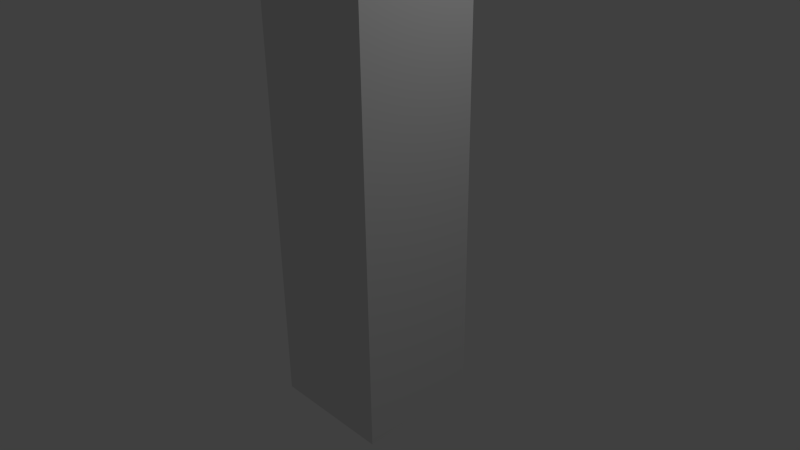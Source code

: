 # Source: tree_branch.blend  (saved by Blender 2.74.0; exported with 4.5.12 LTS)
import bpy
from mathutils import Matrix  # noqa: F401  (used for matrix-valued properties, if any)

bpy.ops.wm.read_factory_settings(use_empty=True)
scene = bpy.context.scene
scene.name = 'Scene'

# ---- collections
col_collection_1 = bpy.data.collections.new('Collection 1'); scene.collection.children.link(col_collection_1)

# ---- materials (node trees are filled in below, after node groups)
mat_material = bpy.data.materials.new('Material')
mat_material.alpha_threshold = 0.0
mat_material.use_transparent_shadow = False
mat_material.roughness = 0.5
mat_material.line_color = (0.0, 0.0, 0.0, 1.0)

# ---- material node trees

# ---- world
world_world = bpy.data.worlds.new('World'); scene.world = world_world
world_world.color = (0.05088, 0.05088, 0.05088)
world_world.use_sun_shadow = False
world_world.sun_shadow_jitter_overblur = 0.0
world_world.cycles.sampling_method = 'MANUAL'
world_world.cycles.sample_map_resolution = 256

# ---- cameras
cam_camera = bpy.data.cameras.new('Camera')
cam_camera.clip_end = 100.0
cam_camera.lens = 35.0
cam_camera.sensor_width = 32.0
cam_camera.sensor_height = 18.0
cam_camera.ortho_scale = 7.314
cam_camera.dof.focus_distance = 0.0
cam_camera.dof.aperture_fstop = 128.0

# ---- lights
light_lamp = bpy.data.lights.new('Lamp', 'POINT')
light_lamp.transmission_factor = 0.0
light_lamp.cutoff_distance = 30.0
light_lamp.energy = 100.0
light_lamp.shadow_buffer_clip_start = 1.001
light_lamp.shadow_soft_size = 0.1
light_lamp.shadow_maximum_resolution = 0.006
light_lamp.use_absolute_resolution = True
light_lamp.cycles.use_multiple_importance_sampling = False

# ---- meshes
me_cube = bpy.data.meshes.new('Cube')
me_cube.from_pydata([(-0.9334, -0.9334, 5.627), (-0.9334, 0.9334, 5.627), (0.9334, 0.9334, 5.627), (0.9334, -0.9334, 5.627), (-0.8451, -0.8451, 3.76), (-0.8451, 0.8451, 3.76), (0.8451, 0.8451, 3.76), (0.8451, -0.8451, 3.76), (-0.8451, -0.8451, -2.104), (-0.8451, 0.8451, -2.104), (0.8451, 0.8451, -2.104), (0.8451, -0.8451, -2.104), (-0.9334, -0.9334, 7.715), (-0.9334, 0.9334, 7.715), (0.9334, 0.9334, 7.715), (0.9334, -0.9334, 7.715)], [], [(2, 3, 15, 14), (7, 6, 10, 11), (0, 4, 5, 1), (1, 5, 6, 2), (2, 6, 7, 3), (4, 0, 3, 7), (8, 11, 10, 9), (6, 5, 9, 10), (4, 7, 11, 8), (5, 4, 8, 9), (12, 13, 14, 15), (1, 2, 14, 13), (3, 0, 12, 15), (0, 1, 13, 12)])
me_cube.materials.append(mat_material)
me_cube.use_remesh_preserve_volume = False
me_cube.use_remesh_preserve_attributes = False
me_cube.use_mirror_vertex_groups = False
me_cube.update()

# ---- objects
ob_cube = bpy.data.objects.new('Cube', me_cube)
ob_lamp = bpy.data.objects.new('Lamp', light_lamp)
ob_camera = bpy.data.objects.new('Camera', cam_camera)

# ---- transforms, parenting, visibility, modifiers, constraints
ob_cube.location = (0.0, 0.0, 0.0)
ob_cube.lock_rotations_4d = False
ob_cube.empty_display_type = 'ARROWS'
ob_cube.lineart.crease_threshold = 0.0
ob_lamp.location = (4.076, 1.005, 5.904)
ob_lamp.rotation_euler = (0.6503, 0.05522, 1.866)
ob_lamp.lock_rotations_4d = False
ob_lamp.empty_display_type = 'ARROWS'
ob_lamp.color = (0.0, 0.0, 0.0, 0.0)
ob_lamp.lineart.crease_threshold = 0.0
ob_camera.location = (7.481, -6.508, 5.344)
ob_camera.rotation_euler = (1.109, 0.01082, 0.8149)
ob_camera.lock_rotations_4d = False
ob_camera.empty_display_type = 'ARROWS'
ob_camera.color = (0.0, 0.0, 0.0, 0.0)
ob_camera.display_type = 'WIRE'
ob_camera.lineart.crease_threshold = 0.0

# ---- collection membership
col_collection_1.objects.link(ob_cube)
col_collection_1.objects.link(ob_lamp)
col_collection_1.objects.link(ob_camera)

# ---- scene / render settings (as saved in the file)
scene.camera = ob_camera
scene.frame_start = 1; scene.frame_end = 250; scene.frame_set(1)
scene.render.engine = 'BLENDER_EEVEE_NEXT'
scene.render.resolution_percentage = 50
scene.render.dither_intensity = 0.0
scene.cycles.use_denoising = False
scene.cycles.samples = 10
scene.cycles.sampling_pattern = 'TABULATED_SOBOL'
scene.cycles.light_sampling_threshold = 0.0
scene.cycles.use_adaptive_sampling = False
scene.cycles.use_light_tree = False
scene.cycles.blur_glossy = 0.0
scene.cycles.pixel_filter_type = 'GAUSSIAN'
scene.cycles.sample_clamp_indirect = 0.0
scene.view_settings.view_transform = 'Standard'
bpy.context.view_layer.update()
